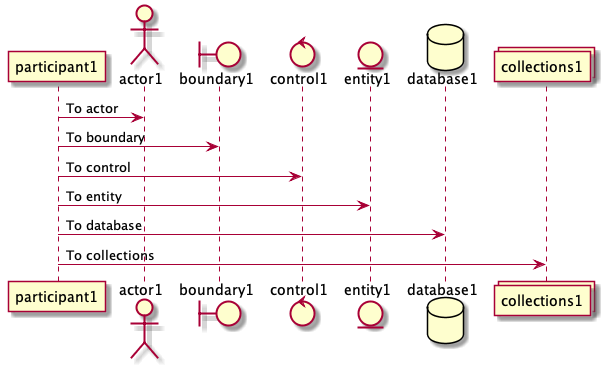

The diagram above was rendered by PlantUML. Its source (embedded in the PNG):
@startuml

' Participants definition
participant participant1 as p1
actor actor1 as actr1
boundary boundary1 as bndry1
control control1 as con1
entity entity1 as ent1
database database1 as db1
collections collections1 as col1

p1 -> actr1 : To actor
p1 -> bndry1 : To boundary
p1 -> con1 : To control
p1 -> ent1 : To entity
p1 -> db1 : To database
p1 -> col1 : To collections

@enduml